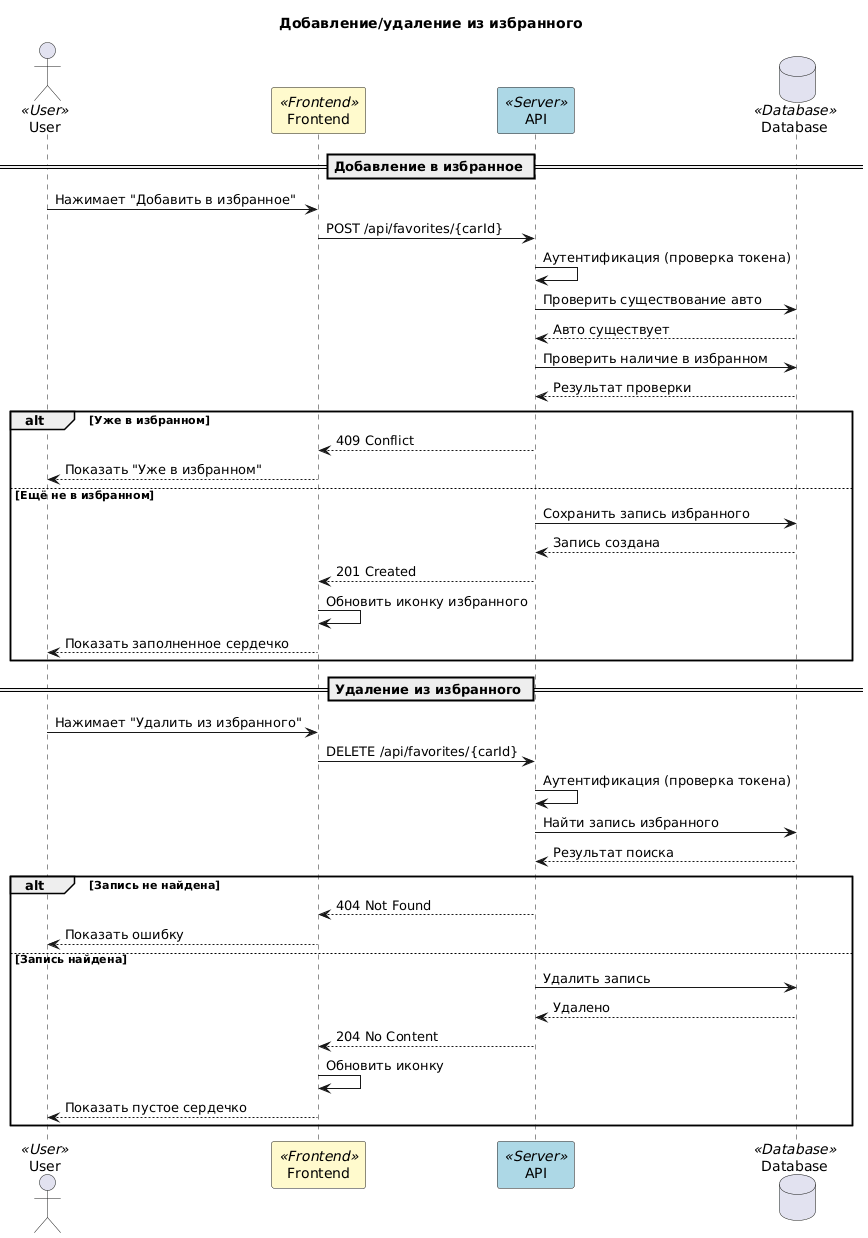

The diagram above was rendered by PlantUML. Its source (embedded in the PNG):
@startuml
title Добавление/удаление из избранного

skinparam backgroundColor white
skinparam sequenceArrowThickness 1
skinparam participant {
    BackgroundColor<<User>> #FFB6C1
    BackgroundColor<<Frontend>> #FFFACD
    BackgroundColor<<Server>> #ADD8E6
    BackgroundColor<<Database>> #E6E6FA
}

actor User <<User>>
participant "Frontend" as Frontend <<Frontend>>
participant "API" as API <<Server>>
database "Database" as DB <<Database>>

== Добавление в избранное ==

User -> Frontend: Нажимает "Добавить в избранное"

Frontend -> API: POST /api/favorites/{carId}

API -> API: Аутентификация (проверка токена)

API -> DB: Проверить существование авто
DB --> API: Авто существует

API -> DB: Проверить наличие в избранном
DB --> API: Результат проверки

alt Уже в избранном
    API --> Frontend: 409 Conflict
    Frontend --> User: Показать "Уже в избранном"

else Ещё не в избранном
    API -> DB: Сохранить запись избранного
    DB --> API: Запись создана

    API --> Frontend: 201 Created
    Frontend -> Frontend: Обновить иконку избранного
    Frontend --> User: Показать заполненное сердечко
end

== Удаление из избранного ==

User -> Frontend: Нажимает "Удалить из избранного"

Frontend -> API: DELETE /api/favorites/{carId}

API -> API: Аутентификация (проверка токена)

API -> DB: Найти запись избранного
DB --> API: Результат поиска

alt Запись не найдена
    API --> Frontend: 404 Not Found
    Frontend --> User: Показать ошибку

else Запись найдена
    API -> DB: Удалить запись
    DB --> API: Удалено

    API --> Frontend: 204 No Content
    Frontend -> Frontend: Обновить иконку
    Frontend --> User: Показать пустое сердечко
end
@enduml